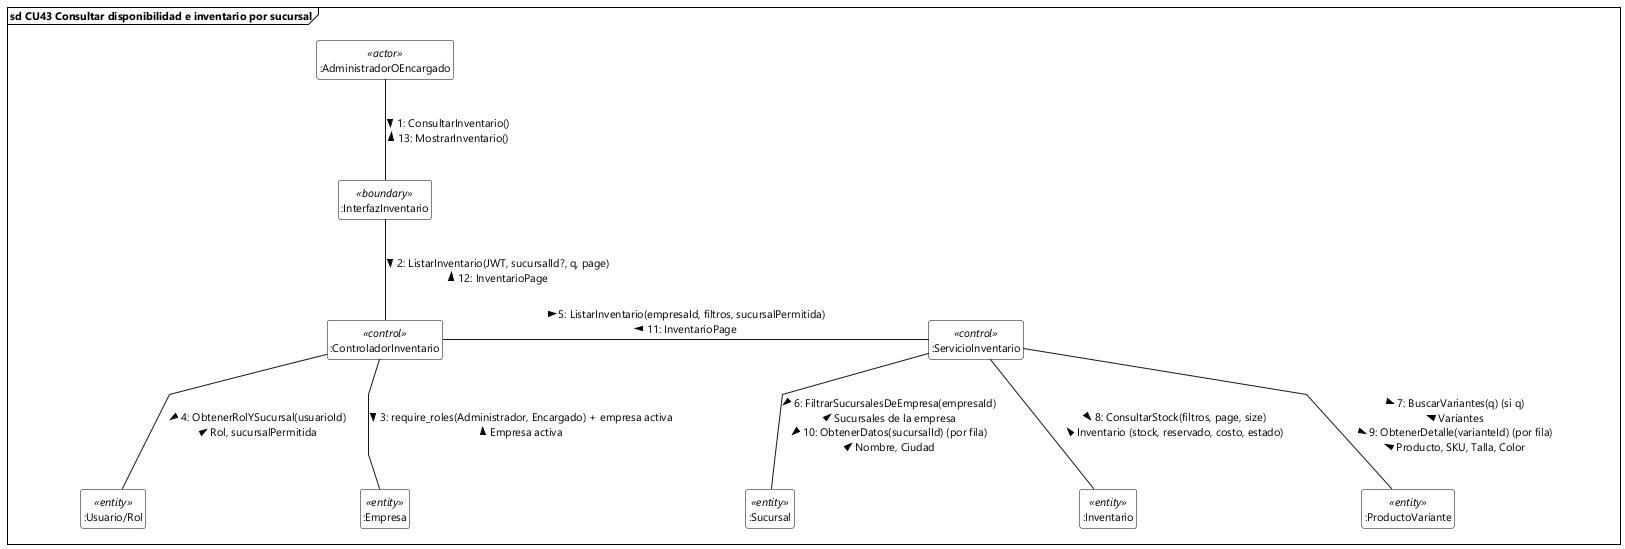

The diagram above was rendered by PlantUML. Its source (embedded in the PNG):
@startuml
skinparam style strictuml
skinparam handwritten false
skinparam shadowing false
skinparam backgroundColor #FFFFFF

skinparam defaultFontName "Segoe UI"
skinparam defaultFontSize 11

' Trazado de líneas rectas
skinparam linetype polyline

' Espaciado interno y separación entre nodos
skinparam frameMargin 40
skinparam nodesep 90
skinparam ranksep 70

hide members
hide circle

' Estilo estricto 2D para rectángulos UML 2.5
skinparam class {
    BorderColor #000000
    BackgroundColor #FFFFFF
    HeaderBackgroundColor #FFFFFF
}

skinparam frame {
    BorderColor #000000
    BackgroundColor #FFFFFF
}

' Marco de Interacción UML 2.5 / 2.5.1
frame "sd CU43 Consultar disponibilidad e inventario por sucursal" {

    ' Nodo invisible para dar margen derecho
    class "                                 " as espaciadorDerecha <<invisible>>
    hide espaciadorDerecha

    ' Líneas de vida (rectángulos estándar UML 2.5)
    class ":AdministradorOEncargado" as actor_inv <<actor>>
    class ":InterfazInventario" as ui_inv <<boundary>>
    class ":ControladorInventario" as ctrl_inv <<control>>
    class ":ServicioInventario" as svc_inv <<control>>
    class ":Inventario" as ent_inv <<entity>>
    class ":ProductoVariante" as ent_variante <<entity>>
    class ":Sucursal" as ent_sucursal <<entity>>
    class ":Usuario/Rol" as ent_usuario <<entity>>
    class ":Empresa" as ent_empresa <<entity>>

    ' ------------------------------------------------------------------ '
    ' Nivel 1: actor y frontera de interacción                          '
    ' ------------------------------------------------------------------ '
    actor_inv -down- ui_inv : "1: ConsultarInventario() >\n< 13: MostrarInventario()"

    ui_inv -down- ctrl_inv : "2: ListarInventario(JWT, sucursalId?, q, page) >\n< 12: InventarioPage"

    ' ------------------------------------------------------------------ '
    ' Nivel 2: controlador, servicio y validación de acceso             '
    ' ------------------------------------------------------------------ '
    ctrl_inv -right- svc_inv : "5: ListarInventario(empresaId, filtros, sucursalPermitida) >\n< 11: InventarioPage"

    ctrl_inv -down- ent_empresa : "3: require_roles(Administrador, Encargado) + empresa activa >\n< Empresa activa"

    ctrl_inv -down- ent_usuario : "4: ObtenerRolYSucursal(usuarioId) >\n< Rol, sucursalPermitida"

    ' ------------------------------------------------------------------ '
    ' Nivel 3: consulta de inventario y composición de la respuesta     '
    ' ------------------------------------------------------------------ '
    svc_inv -down- ent_inv : "8: ConsultarStock(filtros, page, size) >\n< Inventario (stock, reservado, costo, estado)"

    svc_inv -down- ent_variante : "7: BuscarVariantes(q) (si q) >\n< Variantes\n9: ObtenerDetalle(varianteId) (por fila) >\n< Producto, SKU, Talla, Color"

    svc_inv -down- ent_sucursal : "6: FiltrarSucursalesDeEmpresa(empresaId) >\n< Sucursales de la empresa\n10: ObtenerDatos(sucursalId) (por fila) >\n< Nombre, Ciudad"

    ' Margen derecho
    ent_sucursal -[hidden]right-> espaciadorDerecha
}

@enduml